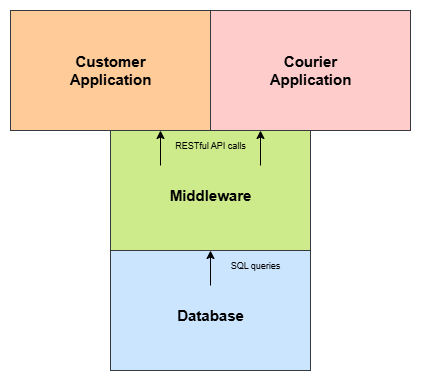

The diagram above was exported from draw.io. Its source (the exported page's mxGraphModel, read from the mxfile embedded in the PNG):
<mxGraphModel dx="715" dy="459" grid="1" gridSize="10" guides="1" tooltips="1" connect="1" arrows="1" fold="1" page="1" pageScale="1" pageWidth="850" pageHeight="1100" math="0" shadow="0">
  <root>
    <mxCell id="0" />
    <mxCell id="1" parent="0" />
    <mxCell id="sfj2rR-aQlNIuNQikpky-1" value="" style="rounded=0;whiteSpace=wrap;html=1;fillColor=#ffcc99;strokeColor=#36393d;" vertex="1" parent="1">
      <mxGeometry x="440" y="40" width="200" height="120" as="geometry" />
    </mxCell>
    <mxCell id="sfj2rR-aQlNIuNQikpky-2" value="" style="rounded=0;whiteSpace=wrap;html=1;fillColor=#ffcccc;strokeColor=#36393d;" vertex="1" parent="1">
      <mxGeometry x="640" y="40" width="200" height="120" as="geometry" />
    </mxCell>
    <mxCell id="sfj2rR-aQlNIuNQikpky-3" value="" style="rounded=0;whiteSpace=wrap;html=1;fillColor=#cdeb8b;strokeColor=#36393d;" vertex="1" parent="1">
      <mxGeometry x="540" y="160" width="200" height="120" as="geometry" />
    </mxCell>
    <mxCell id="sfj2rR-aQlNIuNQikpky-4" value="" style="rounded=0;whiteSpace=wrap;html=1;fillColor=#cce5ff;strokeColor=#36393d;" vertex="1" parent="1">
      <mxGeometry x="540" y="280" width="200" height="120" as="geometry" />
    </mxCell>
    <mxCell id="sfj2rR-aQlNIuNQikpky-5" value="" style="endArrow=classic;html=1;rounded=0;" edge="1" parent="1">
      <mxGeometry width="50" height="50" relative="1" as="geometry">
        <mxPoint x="640" y="315" as="sourcePoint" />
        <mxPoint x="640" y="280" as="targetPoint" />
      </mxGeometry>
    </mxCell>
    <mxCell id="sfj2rR-aQlNIuNQikpky-6" value="" style="endArrow=classic;html=1;rounded=0;" edge="1" parent="1">
      <mxGeometry width="50" height="50" relative="1" as="geometry">
        <mxPoint x="590" y="195" as="sourcePoint" />
        <mxPoint x="590" y="160" as="targetPoint" />
      </mxGeometry>
    </mxCell>
    <mxCell id="sfj2rR-aQlNIuNQikpky-7" value="" style="endArrow=classic;html=1;rounded=0;" edge="1" parent="1">
      <mxGeometry width="50" height="50" relative="1" as="geometry">
        <mxPoint x="690" y="195" as="sourcePoint" />
        <mxPoint x="690" y="160" as="targetPoint" />
      </mxGeometry>
    </mxCell>
    <mxCell id="sfj2rR-aQlNIuNQikpky-8" value="&lt;font style=&quot;font-size: 9px;&quot;&gt;RESTful API calls&lt;/font&gt;" style="text;html=1;align=center;verticalAlign=middle;resizable=0;points=[];autosize=1;strokeColor=none;fillColor=none;" vertex="1" parent="1">
      <mxGeometry x="595" y="160" width="90" height="30" as="geometry" />
    </mxCell>
    <mxCell id="sfj2rR-aQlNIuNQikpky-9" value="&lt;font style=&quot;font-size: 9px;&quot;&gt;SQL queries&lt;/font&gt;" style="text;html=1;align=center;verticalAlign=middle;resizable=0;points=[];autosize=1;strokeColor=none;fillColor=none;" vertex="1" parent="1">
      <mxGeometry x="650" y="280" width="70" height="30" as="geometry" />
    </mxCell>
    <mxCell id="sfj2rR-aQlNIuNQikpky-10" value="&lt;font size=&quot;1&quot; style=&quot;&quot;&gt;&lt;b style=&quot;font-size: 15px;&quot;&gt;Database&lt;/b&gt;&lt;/font&gt;" style="text;html=1;align=center;verticalAlign=middle;resizable=0;points=[];autosize=1;strokeColor=none;fillColor=none;" vertex="1" parent="1">
      <mxGeometry x="595" y="330" width="90" height="30" as="geometry" />
    </mxCell>
    <mxCell id="sfj2rR-aQlNIuNQikpky-11" value="&lt;font size=&quot;1&quot; style=&quot;&quot;&gt;&lt;b style=&quot;font-size: 15px;&quot;&gt;Middleware&lt;/b&gt;&lt;/font&gt;" style="text;html=1;align=center;verticalAlign=middle;resizable=0;points=[];autosize=1;strokeColor=none;fillColor=none;" vertex="1" parent="1">
      <mxGeometry x="585" y="210" width="110" height="30" as="geometry" />
    </mxCell>
    <mxCell id="sfj2rR-aQlNIuNQikpky-12" value="&lt;font size=&quot;1&quot; style=&quot;&quot;&gt;&lt;b style=&quot;font-size: 15px;&quot;&gt;Customer&lt;/b&gt;&lt;/font&gt;&lt;div&gt;&lt;font size=&quot;1&quot; style=&quot;&quot;&gt;&lt;b style=&quot;font-size: 15px;&quot;&gt;Application&lt;/b&gt;&lt;/font&gt;&lt;/div&gt;" style="text;html=1;align=center;verticalAlign=middle;resizable=0;points=[];autosize=1;strokeColor=none;fillColor=none;" vertex="1" parent="1">
      <mxGeometry x="485" y="75" width="110" height="50" as="geometry" />
    </mxCell>
    <mxCell id="sfj2rR-aQlNIuNQikpky-13" value="&lt;font size=&quot;1&quot; style=&quot;&quot;&gt;&lt;b style=&quot;font-size: 15px;&quot;&gt;Courier&lt;/b&gt;&lt;/font&gt;&lt;div&gt;&lt;font size=&quot;1&quot; style=&quot;&quot;&gt;&lt;b style=&quot;font-size: 15px;&quot;&gt;Application&lt;/b&gt;&lt;/font&gt;&lt;/div&gt;" style="text;html=1;align=center;verticalAlign=middle;resizable=0;points=[];autosize=1;strokeColor=none;fillColor=none;" vertex="1" parent="1">
      <mxGeometry x="685" y="75" width="110" height="50" as="geometry" />
    </mxCell>
  </root>
</mxGraphModel>